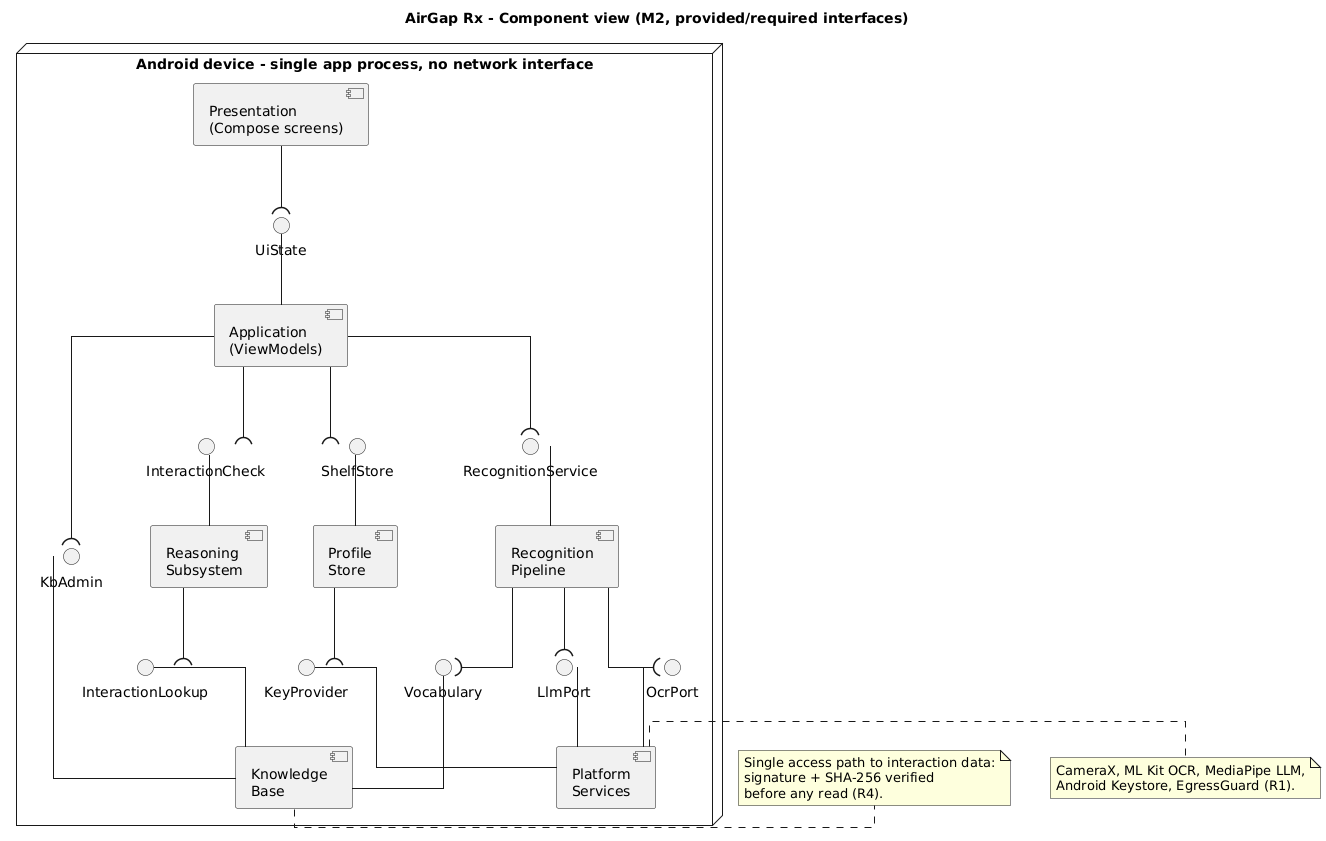

The diagram above was rendered by PlantUML. Its source (embedded in the PNG):
@startuml component
skinparam componentStyle uml2
skinparam shadowing false
skinparam defaultFontName Arial
skinparam linetype ortho
skinparam nodesep 40
skinparam ranksep 50
title AirGap Rx - Component view (M2, provided/required interfaces)

node "Android device - single app process, no network interface" {
  component "Presentation\n(Compose screens)" as UI
  component "Application\n(ViewModels)" as APP
  component "Recognition\nPipeline" as RP
  component "Reasoning\nSubsystem" as RS
  component "Profile\nStore" as PS
  component "Knowledge\nBase" as KB
  component "Platform\nServices" as PL

  APP -up- UiState
  UI -down-( UiState
  RP -up- RecognitionService
  APP -down-( RecognitionService
  RS -up- InteractionCheck
  APP -down-( InteractionCheck
  PS -up- ShelfStore
  APP -down-( ShelfStore
  KB -up- KbAdmin
  APP -down-( KbAdmin

  KB -up- Vocabulary
  RP -down-( Vocabulary
  KB -up- InteractionLookup
  RS -down-( InteractionLookup

  PL -up- OcrPort
  RP -down-( OcrPort
  PL -up- LlmPort
  RP -down-( LlmPort
  PL -up- KeyProvider
  PS -down-( KeyProvider
}

note right of KB
  Single access path to interaction data:
  signature + SHA-256 verified
  before any read (R4).
end note
note right of PL
  CameraX, ML Kit OCR, MediaPipe LLM,
  Android Keystore, EgressGuard (R1).
end note
@enduml